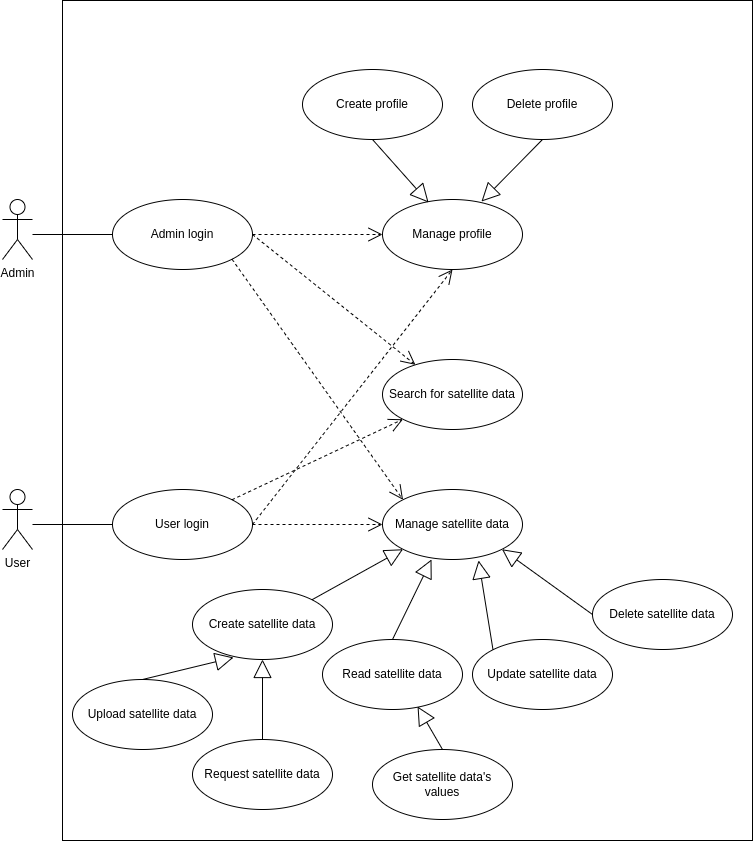

The diagram above was exported from draw.io. Its source (the exported page's mxGraphModel, read from the mxfile embedded in the PNG):
<mxGraphModel dx="2284" dy="1825" grid="1" gridSize="10" guides="1" tooltips="1" connect="1" arrows="1" fold="1" page="1" pageScale="1" pageWidth="850" pageHeight="1100" math="0" shadow="0">
  <root>
    <mxCell id="0" />
    <mxCell id="1" parent="0" />
    <mxCell id="Ss5wNoatNG_DyUYs5czj-46" value="" style="rounded=0;whiteSpace=wrap;html=1;" parent="1" vertex="1">
      <mxGeometry x="-120" y="-159" width="690" height="840" as="geometry" />
    </mxCell>
    <mxCell id="Ss5wNoatNG_DyUYs5czj-3" value="Admin" style="shape=umlActor;verticalLabelPosition=bottom;verticalAlign=top;html=1;" parent="1" vertex="1">
      <mxGeometry x="-180" y="40" width="30" height="60" as="geometry" />
    </mxCell>
    <mxCell id="Ss5wNoatNG_DyUYs5czj-4" value="Upload satellite data" style="ellipse;whiteSpace=wrap;html=1;" parent="1" vertex="1">
      <mxGeometry x="-110" y="520" width="140" height="70" as="geometry" />
    </mxCell>
    <mxCell id="Ss5wNoatNG_DyUYs5czj-5" value="Get satellite data's&lt;br&gt;values" style="ellipse;whiteSpace=wrap;html=1;" parent="1" vertex="1">
      <mxGeometry x="190" y="590" width="140" height="70" as="geometry" />
    </mxCell>
    <mxCell id="Ss5wNoatNG_DyUYs5czj-7" value="Manage satellite data" style="ellipse;whiteSpace=wrap;html=1;" parent="1" vertex="1">
      <mxGeometry x="200" y="330" width="140" height="70" as="geometry" />
    </mxCell>
    <mxCell id="Ss5wNoatNG_DyUYs5czj-6" value="Search for satellite data" style="ellipse;whiteSpace=wrap;html=1;" parent="1" vertex="1">
      <mxGeometry x="200" y="200" width="140" height="70" as="geometry" />
    </mxCell>
    <mxCell id="Ss5wNoatNG_DyUYs5czj-8" value="Create satellite data" style="ellipse;whiteSpace=wrap;html=1;" parent="1" vertex="1">
      <mxGeometry x="10" y="430" width="140" height="70" as="geometry" />
    </mxCell>
    <mxCell id="Ss5wNoatNG_DyUYs5czj-9" value="Delete satellite data" style="ellipse;whiteSpace=wrap;html=1;" parent="1" vertex="1">
      <mxGeometry x="410" y="420" width="140" height="70" as="geometry" />
    </mxCell>
    <mxCell id="Ss5wNoatNG_DyUYs5czj-11" value="User" style="shape=umlActor;verticalLabelPosition=bottom;verticalAlign=top;html=1;" parent="1" vertex="1">
      <mxGeometry x="-180" y="330" width="30" height="60" as="geometry" />
    </mxCell>
    <mxCell id="Ss5wNoatNG_DyUYs5czj-12" value="Manage profile" style="ellipse;whiteSpace=wrap;html=1;" parent="1" vertex="1">
      <mxGeometry x="200" y="40" width="140" height="70" as="geometry" />
    </mxCell>
    <mxCell id="Ss5wNoatNG_DyUYs5czj-13" value="Delete profile" style="ellipse;whiteSpace=wrap;html=1;" parent="1" vertex="1">
      <mxGeometry x="290" y="-90" width="140" height="70" as="geometry" />
    </mxCell>
    <mxCell id="Ss5wNoatNG_DyUYs5czj-15" value="Update satellite data" style="ellipse;whiteSpace=wrap;html=1;" parent="1" vertex="1">
      <mxGeometry x="290" y="480" width="140" height="70" as="geometry" />
    </mxCell>
    <mxCell id="Ss5wNoatNG_DyUYs5czj-17" value="Create profile" style="ellipse;whiteSpace=wrap;html=1;" parent="1" vertex="1">
      <mxGeometry x="120" y="-90" width="140" height="70" as="geometry" />
    </mxCell>
    <mxCell id="Ss5wNoatNG_DyUYs5czj-18" value="Read satellite data" style="ellipse;whiteSpace=wrap;html=1;" parent="1" vertex="1">
      <mxGeometry x="140" y="480" width="140" height="70" as="geometry" />
    </mxCell>
    <mxCell id="Ss5wNoatNG_DyUYs5czj-25" value="Admin login" style="ellipse;whiteSpace=wrap;html=1;" parent="1" vertex="1">
      <mxGeometry x="-70" y="40" width="140" height="70" as="geometry" />
    </mxCell>
    <mxCell id="Ss5wNoatNG_DyUYs5czj-26" value="" style="endArrow=open;endSize=12;dashed=1;html=1;rounded=0;exitX=1;exitY=0.5;exitDx=0;exitDy=0;entryX=0;entryY=0.5;entryDx=0;entryDy=0;" parent="1" source="Ss5wNoatNG_DyUYs5czj-25" target="Ss5wNoatNG_DyUYs5czj-12" edge="1">
      <mxGeometry width="160" relative="1" as="geometry">
        <mxPoint x="120" y="180" as="sourcePoint" />
        <mxPoint x="280" y="180" as="targetPoint" />
      </mxGeometry>
    </mxCell>
    <mxCell id="Ss5wNoatNG_DyUYs5czj-28" value="" style="endArrow=block;endSize=16;endFill=0;html=1;rounded=0;entryX=0.707;entryY=0.029;entryDx=0;entryDy=0;exitX=0.5;exitY=1;exitDx=0;exitDy=0;entryPerimeter=0;" parent="1" source="Ss5wNoatNG_DyUYs5czj-13" target="Ss5wNoatNG_DyUYs5czj-12" edge="1">
      <mxGeometry width="160" relative="1" as="geometry">
        <mxPoint x="320" y="-30" as="sourcePoint" />
        <mxPoint x="390" y="-60" as="targetPoint" />
        <mxPoint as="offset" />
      </mxGeometry>
    </mxCell>
    <mxCell id="Ss5wNoatNG_DyUYs5czj-32" value="" style="endArrow=open;endSize=12;dashed=1;html=1;rounded=0;exitX=1;exitY=0.5;exitDx=0;exitDy=0;entryX=0.5;entryY=1;entryDx=0;entryDy=0;" parent="1" source="Ss5wNoatNG_DyUYs5czj-30" target="Ss5wNoatNG_DyUYs5czj-12" edge="1">
      <mxGeometry width="160" relative="1" as="geometry">
        <mxPoint x="110" y="185" as="sourcePoint" />
        <mxPoint x="240" y="130" as="targetPoint" />
      </mxGeometry>
    </mxCell>
    <mxCell id="Ss5wNoatNG_DyUYs5czj-30" value="User login" style="ellipse;whiteSpace=wrap;html=1;" parent="1" vertex="1">
      <mxGeometry x="-70" y="330" width="140" height="70" as="geometry" />
    </mxCell>
    <mxCell id="Ss5wNoatNG_DyUYs5czj-35" value="" style="endArrow=block;endSize=16;endFill=0;html=1;rounded=0;entryX=0.329;entryY=0.043;entryDx=0;entryDy=0;exitX=0.5;exitY=1;exitDx=0;exitDy=0;entryPerimeter=0;" parent="1" source="Ss5wNoatNG_DyUYs5czj-17" target="Ss5wNoatNG_DyUYs5czj-12" edge="1">
      <mxGeometry width="160" relative="1" as="geometry">
        <mxPoint x="170" y="-60" as="sourcePoint" />
        <mxPoint x="218" y="51" as="targetPoint" />
        <mxPoint as="offset" />
      </mxGeometry>
    </mxCell>
    <mxCell id="Ss5wNoatNG_DyUYs5czj-36" value="" style="endArrow=open;endSize=12;dashed=1;html=1;rounded=0;exitX=1;exitY=1;exitDx=0;exitDy=0;entryX=0;entryY=0;entryDx=0;entryDy=0;" parent="1" source="Ss5wNoatNG_DyUYs5czj-25" target="Ss5wNoatNG_DyUYs5czj-7" edge="1">
      <mxGeometry width="160" relative="1" as="geometry">
        <mxPoint x="119.75" y="200" as="sourcePoint" />
        <mxPoint x="200.2525253169415" y="395.25126265847075" as="targetPoint" />
      </mxGeometry>
    </mxCell>
    <mxCell id="Ss5wNoatNG_DyUYs5czj-37" value="" style="endArrow=open;endSize=12;dashed=1;html=1;rounded=0;exitX=1;exitY=0.5;exitDx=0;exitDy=0;entryX=0;entryY=0.5;entryDx=0;entryDy=0;" parent="1" source="Ss5wNoatNG_DyUYs5czj-30" target="Ss5wNoatNG_DyUYs5czj-7" edge="1">
      <mxGeometry width="160" relative="1" as="geometry">
        <mxPoint x="100" y="520" as="sourcePoint" />
        <mxPoint x="181" y="715" as="targetPoint" />
      </mxGeometry>
    </mxCell>
    <mxCell id="Ss5wNoatNG_DyUYs5czj-38" value="" style="endArrow=open;endSize=12;dashed=1;html=1;rounded=0;exitX=1;exitY=0.5;exitDx=0;exitDy=0;" parent="1" source="Ss5wNoatNG_DyUYs5czj-25" target="Ss5wNoatNG_DyUYs5czj-6" edge="1">
      <mxGeometry width="160" relative="1" as="geometry">
        <mxPoint x="110" y="165" as="sourcePoint" />
        <mxPoint x="191" y="350" as="targetPoint" />
      </mxGeometry>
    </mxCell>
    <mxCell id="Ss5wNoatNG_DyUYs5czj-39" value="" style="endArrow=open;endSize=12;dashed=1;html=1;rounded=0;exitX=1;exitY=0;exitDx=0;exitDy=0;entryX=0;entryY=1;entryDx=0;entryDy=0;" parent="1" source="Ss5wNoatNG_DyUYs5czj-30" target="Ss5wNoatNG_DyUYs5czj-6" edge="1">
      <mxGeometry width="160" relative="1" as="geometry">
        <mxPoint x="110" y="165" as="sourcePoint" />
        <mxPoint x="210" y="245" as="targetPoint" />
      </mxGeometry>
    </mxCell>
    <mxCell id="Ss5wNoatNG_DyUYs5czj-40" value="" style="endArrow=block;endSize=16;endFill=0;html=1;rounded=0;entryX=0;entryY=1;entryDx=0;entryDy=0;exitX=1;exitY=0;exitDx=0;exitDy=0;" parent="1" source="Ss5wNoatNG_DyUYs5czj-8" target="Ss5wNoatNG_DyUYs5czj-7" edge="1">
      <mxGeometry width="160" relative="1" as="geometry">
        <mxPoint x="375" y="380" as="sourcePoint" />
        <mxPoint x="280" y="480" as="targetPoint" />
        <mxPoint as="offset" />
      </mxGeometry>
    </mxCell>
    <mxCell id="Ss5wNoatNG_DyUYs5czj-41" value="" style="endArrow=block;endSize=16;endFill=0;html=1;rounded=0;entryX=0.35;entryY=1;entryDx=0;entryDy=0;exitX=0.5;exitY=0;exitDx=0;exitDy=0;entryPerimeter=0;" parent="1" source="Ss5wNoatNG_DyUYs5czj-18" target="Ss5wNoatNG_DyUYs5czj-7" edge="1">
      <mxGeometry width="160" relative="1" as="geometry">
        <mxPoint x="189" y="450" as="sourcePoint" />
        <mxPoint x="231" y="400" as="targetPoint" />
        <mxPoint as="offset" />
      </mxGeometry>
    </mxCell>
    <mxCell id="Ss5wNoatNG_DyUYs5czj-42" value="" style="endArrow=block;endSize=16;endFill=0;html=1;rounded=0;entryX=0.686;entryY=1.014;entryDx=0;entryDy=0;exitX=0;exitY=0;exitDx=0;exitDy=0;entryPerimeter=0;" parent="1" source="Ss5wNoatNG_DyUYs5czj-15" target="Ss5wNoatNG_DyUYs5czj-7" edge="1">
      <mxGeometry width="160" relative="1" as="geometry">
        <mxPoint x="250" y="495" as="sourcePoint" />
        <mxPoint x="259" y="410" as="targetPoint" />
        <mxPoint as="offset" />
      </mxGeometry>
    </mxCell>
    <mxCell id="Ss5wNoatNG_DyUYs5czj-43" value="" style="endArrow=block;endSize=16;endFill=0;html=1;rounded=0;entryX=1;entryY=1;entryDx=0;entryDy=0;exitX=0;exitY=0.5;exitDx=0;exitDy=0;" parent="1" source="Ss5wNoatNG_DyUYs5czj-9" target="Ss5wNoatNG_DyUYs5czj-7" edge="1">
      <mxGeometry width="160" relative="1" as="geometry">
        <mxPoint x="432" y="444" as="sourcePoint" />
        <mxPoint x="328" y="410" as="targetPoint" />
        <mxPoint as="offset" />
      </mxGeometry>
    </mxCell>
    <mxCell id="Ss5wNoatNG_DyUYs5czj-44" value="" style="endArrow=block;endSize=16;endFill=0;html=1;rounded=0;entryX=0.293;entryY=0.971;entryDx=0;entryDy=0;exitX=0.5;exitY=0;exitDx=0;exitDy=0;entryPerimeter=0;" parent="1" source="Ss5wNoatNG_DyUYs5czj-4" target="Ss5wNoatNG_DyUYs5czj-8" edge="1">
      <mxGeometry width="160" relative="1" as="geometry">
        <mxPoint x="220" y="490" as="sourcePoint" />
        <mxPoint x="259" y="410" as="targetPoint" />
        <mxPoint as="offset" />
      </mxGeometry>
    </mxCell>
    <mxCell id="Ss5wNoatNG_DyUYs5czj-45" value="" style="endArrow=block;endSize=16;endFill=0;html=1;rounded=0;entryX=0.679;entryY=0.957;entryDx=0;entryDy=0;exitX=0.5;exitY=0;exitDx=0;exitDy=0;entryPerimeter=0;" parent="1" source="Ss5wNoatNG_DyUYs5czj-5" target="Ss5wNoatNG_DyUYs5czj-18" edge="1">
      <mxGeometry width="160" relative="1" as="geometry">
        <mxPoint x="40" y="560" as="sourcePoint" />
        <mxPoint x="61" y="508" as="targetPoint" />
        <mxPoint as="offset" />
      </mxGeometry>
    </mxCell>
    <mxCell id="Ss5wNoatNG_DyUYs5czj-47" value="" style="endArrow=none;html=1;rounded=0;entryX=0;entryY=0.5;entryDx=0;entryDy=0;" parent="1" target="Ss5wNoatNG_DyUYs5czj-25" edge="1">
      <mxGeometry width="50" height="50" relative="1" as="geometry">
        <mxPoint x="-150" y="75" as="sourcePoint" />
        <mxPoint x="-100" y="130" as="targetPoint" />
      </mxGeometry>
    </mxCell>
    <mxCell id="Ss5wNoatNG_DyUYs5czj-48" value="" style="endArrow=none;html=1;rounded=0;entryX=0;entryY=0.5;entryDx=0;entryDy=0;" parent="1" target="Ss5wNoatNG_DyUYs5czj-30" edge="1">
      <mxGeometry width="50" height="50" relative="1" as="geometry">
        <mxPoint x="-150" y="365" as="sourcePoint" />
        <mxPoint x="-70" y="360" as="targetPoint" />
      </mxGeometry>
    </mxCell>
    <mxCell id="C0ndNMKi1QC4ex8IxoY9-1" value="Request satellite data" style="ellipse;whiteSpace=wrap;html=1;" vertex="1" parent="1">
      <mxGeometry x="10" y="580" width="140" height="70" as="geometry" />
    </mxCell>
    <mxCell id="C0ndNMKi1QC4ex8IxoY9-2" value="" style="endArrow=block;endSize=16;endFill=0;html=1;rounded=0;entryX=0.5;entryY=1;entryDx=0;entryDy=0;exitX=0.5;exitY=0;exitDx=0;exitDy=0;" edge="1" parent="1" source="C0ndNMKi1QC4ex8IxoY9-1" target="Ss5wNoatNG_DyUYs5czj-8">
      <mxGeometry width="160" relative="1" as="geometry">
        <mxPoint x="-30" y="530" as="sourcePoint" />
        <mxPoint x="61" y="508" as="targetPoint" />
        <mxPoint as="offset" />
      </mxGeometry>
    </mxCell>
  </root>
</mxGraphModel>